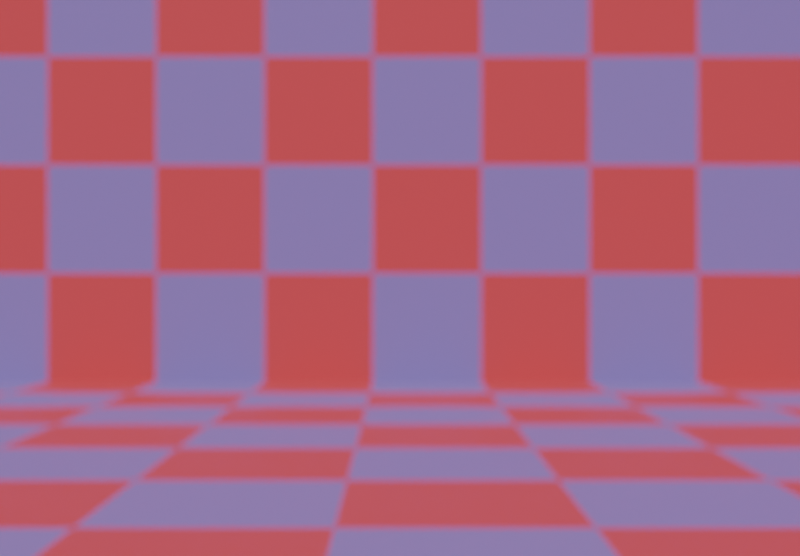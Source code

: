 # Source: lightfield_objaverse_3_36_BiggerScale.blend  (saved by Blender 3.3.6; exported with 4.5.12 LTS)
import bpy
from mathutils import Matrix  # noqa: F401  (used for matrix-valued properties, if any)

bpy.ops.wm.read_factory_settings(use_empty=True)
scene = bpy.context.scene
scene.name = 'Scene'

# ---- collections
col_collection = bpy.data.collections.new('Collection'); scene.collection.children.link(col_collection)
col_lightfields = bpy.data.collections.new('Lightfields'); scene.collection.children.link(col_lightfields)

# ---- images (referenced by path relative to the original .blend; pixels are not part of the script)
import os
ASSET_DIR = os.environ.get("B2B_ASSET_DIR", "")  # directory of the original .blend (textures are referenced by path, not embedded)
HERE = os.path.dirname(os.path.abspath(__file__))  # packed textures are extracted next to this script under _unpacked/

def load_image(name, relpath, width, height, colorspace="sRGB"):
    """Load a texture the original file referenced (path relative to the .blend, or extracted next to this script)."""
    p = next((c for c in (os.path.join(HERE, relpath), os.path.join(ASSET_DIR, relpath)) if relpath and os.path.exists(c)), "")
    if p:
        img = bpy.data.images.load(p, check_existing=True)
        img.name = name
    else:  # same state as the original file: an image datablock whose file is absent (Cycles renders it pink)
        img = bpy.data.images.new(name, width, height)
        img.source = "FILE"
        img.filepath = "//" + (relpath or name)
    img.colorspace_settings.name = colorspace
    return img
img_hangar_interior_4k_exr = load_image('hangar_interior_4k.exr', 'hangar_interior_4k.exr', 1024, 1024, 'Linear Rec.709')

# ---- materials (node trees are filled in below, after node groups)
mat_lfplane_space = bpy.data.materials.new('LFPlane_Space')
mat_lfplane_space.diffuse_color = (0.8, 0.0, 0.1565, 1.0)
mat_background_001 = bpy.data.materials.new('background.001')
mat_background_001.diffuse_color = (1.0, 1.0, 1.0, 1.0)
mat_lfplane_space_001 = bpy.data.materials.new('LFPlane_Space.001')
mat_lfplane_space_001.diffuse_color = (0.4303, 0.0, 0.8, 0.1)

# ---- node groups
ng_gltf_material_output = bpy.data.node_groups.new('glTF Material Output', 'ShaderNodeTree')
_s = ng_gltf_material_output.interface.new_socket(name='Occlusion', in_out='INPUT', socket_type='NodeSocketFloat')
_s = ng_gltf_material_output.interface.new_socket(name='Thickness', in_out='INPUT', socket_type='NodeSocketFloat')
_s = ng_gltf_material_output.interface.new_socket(name='Specular', in_out='INPUT', socket_type='NodeSocketFloat')
_s.default_value = 1.0
_s = ng_gltf_material_output.interface.new_socket(name='Specular Color', in_out='INPUT', socket_type='NodeSocketColor')
_s.default_value = (1.0, 1.0, 1.0, 1.0)
_N = ng_gltf_material_output.nodes; _L = ng_gltf_material_output.links
n0 = _N.new('NodeGroupOutput'); n0.name = 'Group Output'; n0.location = (0, 0)
n1 = _N.new('NodeGroupInput'); n1.name = 'Group Input'; n1.location = (-200, 0)
n0.is_active_output = True

# ---- material node trees
mat_lfplane_space.use_nodes = True; mat_lfplane_space.node_tree.nodes.clear()
_N = mat_lfplane_space.node_tree.nodes; _L = mat_lfplane_space.node_tree.links
n0 = _N.new('ShaderNodeBsdfPrincipled'); n0.name = 'Principled BSDF'; n0.location = (10, 300)
n0.distribution = 'GGX'
n0.subsurface_method = 'RANDOM_WALK_SKIN'
n0.inputs[0].default_value = (0.8, 0.0, 0.1565, 1.0)
n0.inputs[2].default_value = 0.4
n0.inputs[27].default_value = (0.0, 0.0, 0.0, 1.0)
n0.inputs[28].default_value = 1.0
n1 = _N.new('ShaderNodeOutputMaterial'); n1.name = 'Material Output'; n1.location = (320, 270)
_L.new(n0.outputs[0], n1.inputs[0])
n1.is_active_output = True
mat_background_001.use_nodes = True; mat_background_001.node_tree.nodes.clear()
_N = mat_background_001.node_tree.nodes; _L = mat_background_001.node_tree.links
n0 = _N.new('ShaderNodeBsdfPrincipled'); n0.name = 'Principled BSDF'; n0.location = (10, 300)
n0.distribution = 'GGX'
n0.subsurface_method = 'RANDOM_WALK_SKIN'
n0.inputs[2].default_value = 0.4855
n0.inputs[3].default_value = 1.45
n0.inputs[11].default_value = 1.699
n0.inputs[13].default_value = 0.4146
n0.inputs[27].default_value = (0.0, 0.0, 0.0, 1.0)
n0.inputs[28].default_value = 1.0
n1 = _N.new('ShaderNodeGroup'); n1.name = 'Group'; n1.location = (40, -370)
n1.width = 180
n1.node_tree = ng_gltf_material_output
n1.inputs[0].default_value = 0.0
n1.inputs[1].default_value = 0.0
n1.inputs[2].default_value = 0.0
n1.inputs[3].default_value = (1.0, 1.0, 1.0, 1.0)
n2 = _N.new('ShaderNodeOutputMaterial'); n2.name = 'Material Output'; n2.location = (320, 270)
n3 = _N.new('ShaderNodeTexChecker'); n3.name = 'Checker Texture'; n3.location = (-280, 280)
n3.inputs[1].default_value = (0.4857, 0.05731, 0.05731, 1.0)
n3.inputs[2].default_value = (0.1611, 0.1398, 0.3571, 1.0)
n3.inputs[3].default_value = 20.5
n4 = _N.new('ShaderNodeMix'); n4.name = 'Mix'; n4.location = (-160, 180)
n4.data_type = 'RGBA'
n4.inputs[0].default_value = 1.0
n4.inputs[6].default_value = (1.0, 1.0, 1.0, 1.0)
_L.new(n0.outputs[0], n2.inputs[0])
_L.new(n3.outputs[0], n0.inputs[0])
_L.new(n3.outputs[0], n4.inputs[7])
_L.new(n4.outputs[2], n0.inputs[14])
n2.is_active_output = True

# ---- world
world_world = bpy.data.worlds.new('World'); scene.world = world_world
world_world.use_nodes = True; world_world.node_tree.nodes.clear()
_N = world_world.node_tree.nodes; _L = world_world.node_tree.links
n0 = _N.new('ShaderNodeOutputWorld'); n0.name = 'World Output'; n0.location = (938, 187)
n1 = _N.new('ShaderNodeBackground'); n1.name = 'Background.002'; n1.location = (469, 91)
n1.width = 100
n2 = _N.new('ShaderNodeMixShader'); n2.name = 'Mix Shader'; n2.location = (671, 243)
n3 = _N.new('ShaderNodeLightPath'); n3.name = 'Light Path'; n3.location = (45, 384)
n4 = _N.new('ShaderNodeBackground'); n4.name = 'Background.001'; n4.location = (465, 222)
n4.inputs[0].default_value = (0.08139, 0.08139, 0.08139, 1.0)
n5 = _N.new('ShaderNodeMapping'); n5.name = 'Mapping'; n5.location = (-27, 42)
n6 = _N.new('ShaderNodeTexCoord'); n6.name = 'Texture Coordinate'; n6.location = (-207, 42)
n7 = _N.new('ShaderNodeTexEnvironment'); n7.name = 'Environment Texture'; n7.location = (153, 42)
n7.image = img_hangar_interior_4k_exr
_L.new(n4.outputs[0], n2.inputs[1])
_L.new(n1.outputs[0], n2.inputs[2])
_L.new(n3.outputs[0], n2.inputs[0])
_L.new(n2.outputs[0], n0.inputs[0])
_L.new(n5.outputs[0], n7.inputs[0])
_L.new(n6.outputs[0], n5.inputs[0])
_L.new(n7.outputs[0], n1.inputs[0])
n0.is_active_output = True
world_world.color = (0.05088, 0.05088, 0.05088)
world_world.use_sun_shadow = False
world_world.sun_shadow_jitter_overblur = 0.0

# ---- cameras
cam_lfplane_camera = bpy.data.cameras.new('LFPlane_Camera')
cam_lfplane_camera.sensor_fit = 'HORIZONTAL'
cam_lfplane_camera.ortho_scale = 1.5
cam_lfplane_camera.dof.use_dof = True
cam_lfplane_camera.dof.focus_distance = 2.0
cam_lfplane_camera.dof.aperture_fstop = 2.0

# ---- lights
light_light_001 = bpy.data.lights.new('Light.001', 'SUN')
light_light_001.transmission_factor = 0.0
light_light_001.angle = 0.1993
light_light_001.energy = 5.0
light_light_001.shadow_soft_size = 0.1
light_light_001.shadow_cascade_max_distance = 1000.0

# ---- meshes
me_lfplane_space_001 = bpy.data.meshes.new('LFPlane_Space.001')
me_lfplane_space_001.from_pydata([(-1.0, -1.0, 0.0), (1.0, -1.0, 0.0), (-1.0, 1.0, 0.0), (1.0, 1.0, 0.0), (-1.0, -1.0, 0.0), (1.0, -1.0, 0.0), (-1.0, 1.0, 0.0), (1.0, 1.0, 0.0)], [], [(0, 1, 3), (0, 3, 2), (4, 5, 7), (4, 7, 6)])
_uv = me_lfplane_space_001.uv_layers.new(name='UVMap')
_uv.uv.foreach_set('vector', [0.0, 0.0, 1.0, 0.0, 1.0, 1.0, 0.0, 0.0, 1.0, 1.0, 0.0, 1.0, 0.0, 0.0, 1.0, 0.0, 1.0, 1.0, 0.0, 0.0, 1.0, 1.0, 0.0, 1.0])
me_lfplane_space_001.materials.append(mat_lfplane_space)
me_lfplane_space_001.update()
me_lfplane_space_001.normals_split_custom_set([tuple(v) for v in zip(*[iter([0.0, 0.0, 1.0, 0.0, 0.0, 1.0, 0.0, 0.0, 1.0, 0.0, 0.0, 1.0, 0.0, 0.0, 1.0, 0.0, 0.0, 1.0, 0.0, 0.0, 1.0, 0.0, 0.0, 1.0, 0.0, 0.0, 1.0, 0.0, 0.0, 1.0, 0.0, 0.0, 1.0, 0.0, 0.0, 1.0])] * 3)])
me_cube_001 = bpy.data.meshes.new('Cube.001')
me_cube_001.from_pydata([(-1.0, -1.0, 9.313e-10), (-1.0, -1.0, 9.313e-10), (-1.0, -1.0, 2.0), (-1.0, 1.0, 9.313e-10), (-1.0, 1.0, 9.313e-10), (-1.0, 1.0, 9.313e-10), (-1.0, 1.0, 2.0), (-1.0, 1.0, 2.0), (1.0, -1.0, 9.313e-10), (1.0, 1.0, 9.313e-10), (1.0, 1.0, 9.313e-10), (1.0, 1.0, 2.0)], [], [(1, 2, 7), (1, 7, 5), (3, 6, 11), (3, 11, 9), (4, 10, 8), (4, 8, 0)])
_uv = me_cube_001.uv_layers.new(name='UVMap')
_uv.uv.foreach_set('vector', [0.375, 0.0, 0.625, 0.0, 0.625, 0.25, 0.375, 0.0, 0.625, 0.25, 0.375, 0.25, 0.375, 0.25, 0.625, 0.25, 0.625, 0.5, 0.375, 0.25, 0.625, 0.5, 0.375, 0.5, 0.125, 0.5, 0.375, 0.5, 0.375, 0.75, 0.125, 0.5, 0.375, 0.75, 0.125, 0.75])
me_cube_001.materials.append(mat_background_001)
me_cube_001.update()
me_cube_001.normals_split_custom_set([tuple(v) for v in zip(*[iter([-1.0, 0.0, 0.0, -1.0, 0.0, 0.0, -1.0, 0.0, 0.0, -1.0, 0.0, 0.0, -1.0, 0.0, 0.0, -1.0, 0.0, 0.0, 0.0, 1.0, 0.0, 0.0, 1.0, 0.0, 0.0, 1.0, 0.0, 0.0, 1.0, 0.0, 0.0, 1.0, 0.0, 0.0, 1.0, 0.0, 0.0, 0.0, -1.0, 0.0, 0.0, -1.0, 0.0, 0.0, -1.0, 0.0, 0.0, -1.0, 0.0, 0.0, -1.0, 0.0, 0.0, -1.0])] * 3)])
me_lfplane_space = bpy.data.meshes.new('LFPlane_Space')
me_lfplane_space.from_pydata([(-1.0, -1.0, 0.0), (1.0, -1.0, 0.0), (-1.0, 1.0, 0.0), (1.0, 1.0, 0.0), (-1.0, -1.0, 0.0), (1.0, -1.0, 0.0), (-1.0, 1.0, 0.0), (1.0, 1.0, 0.0)], [], [(0, 1, 3, 2), (4, 5, 7, 6)])
_uv = me_lfplane_space.uv_layers.new(name='UVMap')
_uv.uv.foreach_set('vector', [0.0, 0.0, 1.0, 0.0, 1.0, 1.0, 0.0, 1.0, 0.0, 0.0, 1.0, 0.0, 1.0, 1.0, 0.0, 1.0])
me_lfplane_space.materials.append(mat_lfplane_space_001)
me_lfplane_space.update()
me_lfplane_grid = bpy.data.meshes.new('LFPlane_Grid')
me_lfplane_grid.from_pydata([(-0.5, 0.0, 0.5), (-0.4333, 0.0, 0.5), (-0.3667, 0.0, 0.5), (-0.3, 0.0, 0.5), (-0.2333, 0.0, 0.5), (-0.1667, 0.0, 0.5), (-0.1, 0.0, 0.5), (-0.03333, 0.0, 0.5), (0.03333, 0.0, 0.5), (0.1, 0.0, 0.5), (0.1667, 0.0, 0.5), (0.2333, 0.0, 0.5), (0.3, 0.0, 0.5), (0.3667, 0.0, 0.5), (0.4333, 0.0, 0.5), (0.5, 0.0, 0.5), (-0.5, 0.0, 0.4333), (-0.4333, 0.0, 0.4333), (-0.3667, 0.0, 0.4333), (-0.3, 0.0, 0.4333), (-0.2333, 0.0, 0.4333), (-0.1667, 0.0, 0.4333), (-0.1, 0.0, 0.4333), (-0.03333, 0.0, 0.4333), (0.03333, 0.0, 0.4333), (0.1, 0.0, 0.4333), (0.1667, 0.0, 0.4333), (0.2333, 0.0, 0.4333), (0.3, 0.0, 0.4333), (0.3667, 0.0, 0.4333), (0.4333, 0.0, 0.4333), (0.5, 0.0, 0.4333), (-0.5, 0.0, 0.3667), (-0.4333, 0.0, 0.3667), (-0.3667, 0.0, 0.3667), (-0.3, 0.0, 0.3667), (-0.2333, 0.0, 0.3667), (-0.1667, 0.0, 0.3667), (-0.1, 0.0, 0.3667), (-0.03333, 0.0, 0.3667), (0.03333, 0.0, 0.3667), (0.1, 0.0, 0.3667), (0.1667, 0.0, 0.3667), (0.2333, 0.0, 0.3667), (0.3, 0.0, 0.3667), (0.3667, 0.0, 0.3667), (0.4333, 0.0, 0.3667), (0.5, 0.0, 0.3667), (-0.5, 0.0, 0.3), (-0.4333, 0.0, 0.3), (-0.3667, 0.0, 0.3), (-0.3, 0.0, 0.3), (-0.2333, 0.0, 0.3), (-0.1667, 0.0, 0.3), (-0.1, 0.0, 0.3), (-0.03333, 0.0, 0.3), (0.03333, 0.0, 0.3), (0.1, 0.0, 0.3), (0.1667, 0.0, 0.3), (0.2333, 0.0, 0.3), (0.3, 0.0, 0.3), (0.3667, 0.0, 0.3), (0.4333, 0.0, 0.3), (0.5, 0.0, 0.3), (-0.5, 0.0, 0.2333), (-0.4333, 0.0, 0.2333), (-0.3667, 0.0, 0.2333), (-0.3, 0.0, 0.2333), (-0.2333, 0.0, 0.2333), (-0.1667, 0.0, 0.2333), (-0.1, 0.0, 0.2333), (-0.03333, 0.0, 0.2333), (0.03333, 0.0, 0.2333), (0.1, 0.0, 0.2333), (0.1667, 0.0, 0.2333), (0.2333, 0.0, 0.2333), (0.3, 0.0, 0.2333), (0.3667, 0.0, 0.2333), (0.4333, 0.0, 0.2333), (0.5, 0.0, 0.2333), (-0.5, 0.0, 0.1667), (-0.4333, 0.0, 0.1667), (-0.3667, 0.0, 0.1667), (-0.3, 0.0, 0.1667), (-0.2333, 0.0, 0.1667), (-0.1667, 0.0, 0.1667), (-0.1, 0.0, 0.1667), (-0.03333, 0.0, 0.1667), (0.03333, 0.0, 0.1667), (0.1, 0.0, 0.1667), (0.1667, 0.0, 0.1667), (0.2333, 0.0, 0.1667), (0.3, 0.0, 0.1667), (0.3667, 0.0, 0.1667), (0.4333, 0.0, 0.1667), (0.5, 0.0, 0.1667), (-0.5, 0.0, 0.1), (-0.4333, 0.0, 0.1), (-0.3667, 0.0, 0.1), (-0.3, 0.0, 0.1), (-0.2333, 0.0, 0.1), (-0.1667, 0.0, 0.1), (-0.1, 0.0, 0.1), (-0.03333, 0.0, 0.1), (0.03333, 0.0, 0.1), (0.1, 0.0, 0.1), (0.1667, 0.0, 0.1), (0.2333, 0.0, 0.1), (0.3, 0.0, 0.1), (0.3667, 0.0, 0.1), (0.4333, 0.0, 0.1), (0.5, 0.0, 0.1), (-0.5, 0.0, 0.03333), (-0.4333, 0.0, 0.03333), (-0.3667, 0.0, 0.03333), (-0.3, 0.0, 0.03333), (-0.2333, 0.0, 0.03333), (-0.1667, 0.0, 0.03333), (-0.1, 0.0, 0.03333), (-0.03333, 0.0, 0.03333), (0.03333, 0.0, 0.03333), (0.1, 0.0, 0.03333), (0.1667, 0.0, 0.03333), (0.2333, 0.0, 0.03333), (0.3, 0.0, 0.03333), (0.3667, 0.0, 0.03333), (0.4333, 0.0, 0.03333), (0.5, 0.0, 0.03333), (-0.5, 0.0, -0.03333), (-0.4333, 0.0, -0.03333), (-0.3667, 0.0, -0.03333), (-0.3, 0.0, -0.03333), (-0.2333, 0.0, -0.03333), (-0.1667, 0.0, -0.03333), (-0.1, 0.0, -0.03333), (-0.03333, 0.0, -0.03333), (0.03333, 0.0, -0.03333), (0.1, 0.0, -0.03333), (0.1667, 0.0, -0.03333), (0.2333, 0.0, -0.03333), (0.3, 0.0, -0.03333), (0.3667, 0.0, -0.03333), (0.4333, 0.0, -0.03333), (0.5, 0.0, -0.03333), (-0.5, 0.0, -0.1), (-0.4333, 0.0, -0.1), (-0.3667, 0.0, -0.1), (-0.3, 0.0, -0.1), (-0.2333, 0.0, -0.1), (-0.1667, 0.0, -0.1), (-0.1, 0.0, -0.1), (-0.03333, 0.0, -0.1), (0.03333, 0.0, -0.1), (0.1, 0.0, -0.1), (0.1667, 0.0, -0.1), (0.2333, 0.0, -0.1), (0.3, 0.0, -0.1), (0.3667, 0.0, -0.1), (0.4333, 0.0, -0.1), (0.5, 0.0, -0.1), (-0.5, 0.0, -0.1667), (-0.4333, 0.0, -0.1667), (-0.3667, 0.0, -0.1667), (-0.3, 0.0, -0.1667), (-0.2333, 0.0, -0.1667), (-0.1667, 0.0, -0.1667), (-0.1, 0.0, -0.1667), (-0.03333, 0.0, -0.1667), (0.03333, 0.0, -0.1667), (0.1, 0.0, -0.1667), (0.1667, 0.0, -0.1667), (0.2333, 0.0, -0.1667), (0.3, 0.0, -0.1667), (0.3667, 0.0, -0.1667), (0.4333, 0.0, -0.1667), (0.5, 0.0, -0.1667), (-0.5, 0.0, -0.2333), (-0.4333, 0.0, -0.2333), (-0.3667, 0.0, -0.2333), (-0.3, 0.0, -0.2333), (-0.2333, 0.0, -0.2333), (-0.1667, 0.0, -0.2333), (-0.1, 0.0, -0.2333), (-0.03333, 0.0, -0.2333), (0.03333, 0.0, -0.2333), (0.1, 0.0, -0.2333), (0.1667, 0.0, -0.2333), (0.2333, 0.0, -0.2333), (0.3, 0.0, -0.2333), (0.3667, 0.0, -0.2333), (0.4333, 0.0, -0.2333), (0.5, 0.0, -0.2333), (-0.5, 0.0, -0.3), (-0.4333, 0.0, -0.3), (-0.3667, 0.0, -0.3), (-0.3, 0.0, -0.3), (-0.2333, 0.0, -0.3), (-0.1667, 0.0, -0.3), (-0.1, 0.0, -0.3), (-0.03333, 0.0, -0.3), (0.03333, 0.0, -0.3), (0.1, 0.0, -0.3), (0.1667, 0.0, -0.3), (0.2333, 0.0, -0.3), (0.3, 0.0, -0.3), (0.3667, 0.0, -0.3), (0.4333, 0.0, -0.3), (0.5, 0.0, -0.3), (-0.5, 0.0, -0.3667), (-0.4333, 0.0, -0.3667), (-0.3667, 0.0, -0.3667), (-0.3, 0.0, -0.3667), (-0.2333, 0.0, -0.3667), (-0.1667, 0.0, -0.3667), (-0.1, 0.0, -0.3667), (-0.03333, 0.0, -0.3667), (0.03333, 0.0, -0.3667), (0.1, 0.0, -0.3667), (0.1667, 0.0, -0.3667), (0.2333, 0.0, -0.3667), (0.3, 0.0, -0.3667), (0.3667, 0.0, -0.3667), (0.4333, 0.0, -0.3667), (0.5, 0.0, -0.3667), (-0.5, 0.0, -0.4333), (-0.4333, 0.0, -0.4333), (-0.3667, 0.0, -0.4333), (-0.3, 0.0, -0.4333), (-0.2333, 0.0, -0.4333), (-0.1667, 0.0, -0.4333), (-0.1, 0.0, -0.4333), (-0.03333, 0.0, -0.4333), (0.03333, 0.0, -0.4333), (0.1, 0.0, -0.4333), (0.1667, 0.0, -0.4333), (0.2333, 0.0, -0.4333), (0.3, 0.0, -0.4333), (0.3667, 0.0, -0.4333), (0.4333, 0.0, -0.4333), (0.5, 0.0, -0.4333), (-0.5, 0.0, -0.5), (-0.4333, 0.0, -0.5), (-0.3667, 0.0, -0.5), (-0.3, 0.0, -0.5), (-0.2333, 0.0, -0.5), (-0.1667, 0.0, -0.5), (-0.1, 0.0, -0.5), (-0.03333, 0.0, -0.5), (0.03333, 0.0, -0.5), (0.1, 0.0, -0.5), (0.1667, 0.0, -0.5), (0.2333, 0.0, -0.5), (0.3, 0.0, -0.5), (0.3667, 0.0, -0.5), (0.4333, 0.0, -0.5), (0.5, 0.0, -0.5)], [], [])
me_lfplane_grid.update()

# ---- objects
ob_lfplane = bpy.data.objects.new('LFPlane', None)
ob_lfplane_front = bpy.data.objects.new('LFPlane_Front', None)
ob_lfplane_grid = bpy.data.objects.new('LFPlane_Grid', None)
ob_lfplane_space_001 = bpy.data.objects.new('LFPlane_Space.001', me_lfplane_space_001)
ob_floor = bpy.data.objects.new('Floor', me_cube_001)
ob_light_001 = bpy.data.objects.new('Light.001', light_light_001)
ob_lfplane_camera = bpy.data.objects.new('LFPlane_Camera', cam_lfplane_camera)
ob_lfplane_space = bpy.data.objects.new('LFPlane_Space', me_lfplane_space)
ob_lfplane_front_001 = bpy.data.objects.new('LFPlane_Front.001', None)
ob_lfplane_001 = bpy.data.objects.new('LFPlane.001', None)
ob_lfplane_grid_001 = bpy.data.objects.new('LFPlane_Grid.001', me_lfplane_grid)

# ---- transforms, parenting, visibility, modifiers, constraints
ob_lfplane.location = (-0.08292, -38.15, -0.3788)
ob_lfplane.rotation_mode = 'QUATERNION'
ob_lfplane.rotation_quaternion = (1.0, 0.0, 0.0, 0.0)
ob_lfplane.scale = (0.0015, 0.0015, 0.0015)
ob_lfplane.empty_display_size = 0.001
ob_lfplane_front.parent = ob_lfplane
ob_lfplane_front.location = (-676.7, 2.106e+04, -204.9)
ob_lfplane_front.rotation_mode = 'QUATERNION'
ob_lfplane_front.rotation_quaternion = (0.7071, -0.7071, 0.0, 0.0)
ob_lfplane_front.scale = (0.05267, 0.05267, 0.05267)
ob_lfplane_front.empty_display_size = 0.001
ob_lfplane_grid.parent = ob_lfplane
ob_lfplane_grid.location = (-676.7, 2.106e+04, -204.9)
ob_lfplane_grid.rotation_mode = 'QUATERNION'
ob_lfplane_grid.rotation_quaternion = (1.0, 0.0, 0.0, 0.0)
ob_lfplane_grid.scale = (0.05267, 0.05267, 0.05267)
ob_lfplane_grid.empty_display_size = 0.001
ob_lfplane_space_001.parent = ob_lfplane
ob_lfplane_space_001.location = (-676.7, 4.21e+04, 5606.0)
ob_lfplane_space_001.rotation_mode = 'QUATERNION'
ob_lfplane_space_001.rotation_quaternion = (0.7071, 0.7071, 0.0, 0.0)
ob_lfplane_space_001.scale = (0.02634, 0.02634, 0.02634)
ob_floor.location = (0.0, 0.0, 0.0)
ob_floor.rotation_mode = 'QUATERNION'
ob_floor.rotation_quaternion = (-0.7071, 0.0, 0.0, 0.7071)
ob_floor.scale = (33.6, 33.6, 33.6)
ob_light_001.location = (-1.161, -4.892, 5.198)
ob_light_001.rotation_euler = (0.1315, -0.7019, 1.229)
ob_light_001.scale = (0.05267, 0.05267, 0.05267)
ob_light_001.lock_rotations_4d = False
ob_light_001.empty_display_type = 'ARROWS'
ob_light_001.color = (0.0, 0.0, 0.0, 0.0)
ob_light_001.lineart.crease_threshold = 0.0
ob_lfplane_camera.parent = ob_lfplane_001
ob_lfplane_camera.location = (0.5, 0.0, -0.5)
ob_lfplane_camera.rotation_euler = (1.571, 0.0, 0.0)
ob_lfplane_camera.hide_select = True
ob_lfplane_space.parent = ob_lfplane_001
ob_lfplane_space.location = (0.0, 0.0, 0.0)
ob_lfplane_space.rotation_euler = (1.571, 0.0, 0.0)
ob_lfplane_space.scale = (0.5, 0.5, 0.5)
ob_lfplane_space.hide_select = True
ob_lfplane_space.hide_render = True
ob_lfplane_space.show_wire = True
ob_lfplane_front_001.parent = ob_lfplane_001
ob_lfplane_front_001.location = (0.0, 0.0, 0.0)
ob_lfplane_front_001.rotation_euler = (-1.571, 0.0, 0.0)
ob_lfplane_front_001.empty_display_type = 'SINGLE_ARROW'
ob_lfplane_front_001.empty_display_size = 1.5
ob_lfplane_front_001.hide_select = True
ob_lfplane_001.location = (0.0, 0.0, 3.133)
ob_lfplane_001.scale = (0.004, 0.004, 0.004)
ob_lfplane_001.show_axis = True
ob_lfplane_grid_001.parent = ob_lfplane_001
ob_lfplane_grid_001.location = (0.0, 0.0, 0.0)
ob_lfplane_grid_001.hide_select = True
ob_lfplane_grid_001.hide_render = True

# ---- collection membership
scene.collection.objects.link(ob_lfplane)
scene.collection.objects.link(ob_lfplane_front)
scene.collection.objects.link(ob_lfplane_grid)
scene.collection.objects.link(ob_lfplane_space_001)
scene.collection.objects.link(ob_floor)
col_collection.objects.link(ob_light_001)
col_lightfields.objects.link(ob_lfplane_camera)
col_lightfields.objects.link(ob_lfplane_space)
col_lightfields.objects.link(ob_lfplane_front_001)
col_lightfields.objects.link(ob_lfplane_001)
col_lightfields.objects.link(ob_lfplane_grid_001)

# ---- scene / render settings (as saved in the file)
scene.camera = ob_lfplane_camera
scene.frame_start = 1; scene.frame_end = 250; scene.frame_set(2)
scene.render.engine = 'CYCLES'
scene.render.image_settings.color_mode = 'RGB'
scene.render.resolution_x = 625
scene.render.resolution_y = 434
scene.render.use_persistent_data = True
scene.cycles.sampling_pattern = 'TABULATED_SOBOL'
scene.cycles.adaptive_threshold = 0.2
scene.cycles.use_light_tree = False
scene.cycles.max_bounces = 10
scene.cycles.transmission_bounces = 10
scene.view_settings.view_transform = 'Filmic'
bpy.context.view_layer.update()
